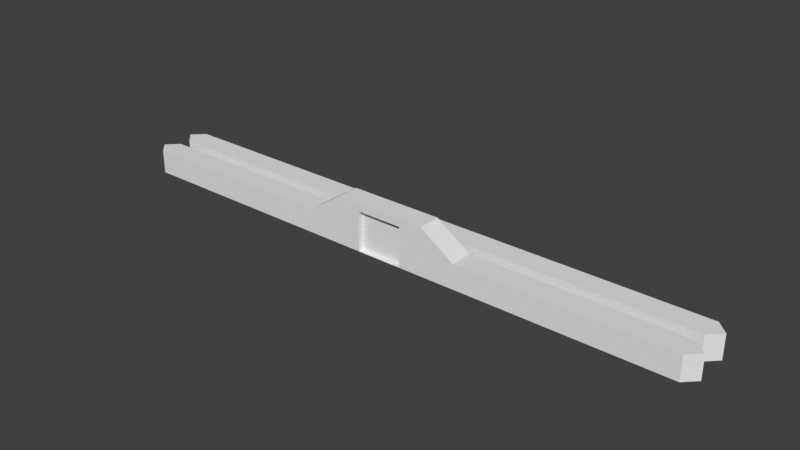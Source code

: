 # Source: outer-walls.blend  (saved by Blender 3.0.42; exported with 4.5.12 LTS)
import bpy
from mathutils import Matrix  # noqa: F401  (used for matrix-valued properties, if any)

bpy.ops.wm.read_factory_settings(use_empty=True)
scene = bpy.context.scene
scene.name = 'Scene'

# ---- collections
col_collection = bpy.data.collections.new('Collection'); scene.collection.children.link(col_collection)

# ---- world
world_world = bpy.data.worlds.new('World'); scene.world = world_world
world_world.use_nodes = True; world_world.node_tree.nodes.clear()
_N = world_world.node_tree.nodes; _L = world_world.node_tree.links
n0 = _N.new('ShaderNodeOutputWorld'); n0.name = 'World Output'; n0.location = (300, 300)
n1 = _N.new('ShaderNodeBackground'); n1.name = 'Background'; n1.location = (10, 300)
n1.inputs[0].default_value = (0.05088, 0.05088, 0.05088, 1.0)
_L.new(n1.outputs[0], n0.inputs[0])
n0.is_active_output = True
world_world.color = (0.05088, 0.05088, 0.05088)
world_world.use_sun_shadow = False
world_world.sun_shadow_jitter_overblur = 0.0

# ---- meshes
me_wall = bpy.data.meshes.new('wall')
me_wall.from_pydata([(25.0, -1.0, 0.0), (25.0, -1.0, 2.073), (25.0, 1.0, 0.0), (25.0, 1.0, 2.073), (7.0, 1.0, 0.0), (7.0, 1.0, 2.073), (7.0, -1.0, 0.0), (7.0, -1.0, 2.073), (4.0, 1.0, 0.0), (4.0, 1.0, 4.073), (4.0, -1.0, 0.0), (4.0, -1.0, 4.073), (2.0, 1.0, 4.073), (2.0, -1.0, 4.073), (2.0, 1.0, 0.0), (2.0, -1.0, 0.0), (2.0, -1.0, 3.439), (2.0, 1.0, 3.439), (0.0, 1.0, 4.073), (0.0, -1.0, 4.073), (0.0, -1.0, 3.439), (0.0, 1.0, 3.439), (0.0, 1.0, 0.0), (0.0, -1.0, 0.0), (26.0, 0.0, 2.073), (26.0, 0.0, 0.0)], [], [(4, 5, 3, 2), (3, 5, 7, 1), (0, 1, 7, 6), (5, 4, 8, 9), (6, 7, 11, 10), (7, 5, 9, 11), (16, 17, 14, 15), (11, 13, 16), (11, 9, 12, 13), (9, 8, 14, 17), (13, 12, 18, 19), (12, 17, 21, 18), (17, 16, 20, 21), (16, 13, 19, 20), (12, 9, 17), (10, 11, 16, 15), (15, 14, 22, 23), (25, 24, 1, 0), (2, 3, 24, 25), (24, 3, 1)])
_uv = me_wall.uv_layers.new(name='UVMap')
_uv.uv.foreach_set('vector', [0.375, 0.375, 0.625, 0.375, 0.625, 0.5, 0.375, 0.5, 0.625, 0.5, 0.75, 0.5, 0.75, 0.75, 0.625, 0.75, 0.375, 0.75, 0.625, 0.75, 0.625, 0.875, 0.375, 0.875, 0.625, 0.375, 0.375, 0.375, 0.375, 0.375, 0.625, 0.375, 0.375, 0.875, 0.625, 0.875, 0.625, 0.875, 0.375, 0.875, 0.75, 0.75, 0.75, 0.5, 0.75, 0.5, 0.75, 0.75, 0.5, 0.875, 0.4375, 0.4375, 0.25, 0.5, 0.375, 0.875, 0.625, 0.875, 0.625, 0.875, 0.5, 0.875, 0.75, 0.75, 0.75, 0.5, 0.75, 0.5, 0.75, 0.75, 0.625, 0.375, 0.375, 0.375, 0.375, 0.375, 0.5, 0.375, 0.75, 0.75, 0.75, 0.5, 0.75, 0.5, 0.75, 0.75, 0.625, 0.375, 0.5, 0.375, 0.5, 0.375, 0.625, 0.375, 0.4375, 0.4375, 0.5, 0.875, 0.5, 0.875, 0.4375, 0.4375, 0.5, 0.875, 0.625, 0.875, 0.625, 0.875, 0.5, 0.875, 0.625, 0.375, 0.625, 0.375, 0.5, 0.375, 0.375, 0.875, 0.625, 0.875, 0.5, 0.875, 0.375, 0.875, 0.25, 0.75, 0.25, 0.5, 0.25, 0.5, 0.25, 0.75, 0.375, 0.625, 0.625, 0.625, 0.625, 0.75, 0.375, 0.75, 0.375, 0.5, 0.625, 0.5, 0.625, 0.625, 0.375, 0.625, 0.625, 0.625, 0.625, 0.5, 0.625, 0.75])
me_wall.use_remesh_fix_poles = True
me_wall.use_remesh_preserve_attributes = False
me_wall.update()
me_solid_wall = bpy.data.meshes.new('solid-wall')
me_solid_wall.from_pydata([(25.0, -1.0, 0.0), (25.0, -1.0, 2.073), (25.0, 1.0, 0.0), (25.0, 1.0, 2.073), (0.0, 1.0, 0.0), (0.0, 1.0, 2.073), (0.0, -1.0, 0.0), (0.0, -1.0, 2.073), (26.0, 0.0, 2.073), (26.0, 0.0, 0.0)], [], [(5, 3, 2, 4), (7, 1, 8, 3, 5), (0, 1, 7, 6), (9, 8, 1, 0), (2, 3, 8, 9)])
_uv = me_solid_wall.uv_layers.new(name='UVMap')
_uv.uv.foreach_set('vector', [0.0, 0.0, 0.0, 0.0, 0.0, 0.0, 0.0, 0.0, 0.0, 0.0, 0.0, 0.0, 0.0, 0.0, 0.0, 0.0, 0.0, 0.0, 0.0, 0.0, 0.0, 0.0, 0.0, 0.0, 0.0, 0.0, 0.0, 0.0, 0.0, 0.0, 0.0, 0.0, 0.0, 0.0, 0.0, 0.0, 0.0, 0.0, 0.0, 0.0, 0.0, 0.0])
me_solid_wall.use_remesh_fix_poles = True
me_solid_wall.use_remesh_preserve_attributes = False
me_solid_wall.update()
me_door_left = bpy.data.meshes.new('door-left')
me_door_left.from_pydata([(0.0, -0.5497, -0.0727), (0.0, -0.5497, 3.491), (0.0, 0.5497, -0.0727), (0.0, 0.5497, 3.491), (2.073, -0.5497, -0.0727), (2.073, -0.5497, 3.491), (2.073, 0.5497, -0.0727), (2.073, 0.5497, 3.491)], [], [(0, 1, 3, 2), (2, 3, 7, 6), (4, 5, 1, 0)])
_uv = me_door_left.uv_layers.new(name='UVMap')
_uv.uv.foreach_set('vector', [0.375, 0.0, 0.625, 0.0, 0.625, 0.25, 0.375, 0.25, 0.375, 0.25, 0.625, 0.25, 0.625, 0.5, 0.375, 0.5, 0.375, 0.75, 0.625, 0.75, 0.625, 1.0, 0.375, 1.0])
me_door_left.use_remesh_fix_poles = True
me_door_left.use_remesh_preserve_attributes = False
me_door_left.update()
me_door_right = bpy.data.meshes.new('door-right')
me_door_right.from_pydata([(0.0, -0.5497, -0.0727), (0.0, -0.5497, 3.491), (0.0, 0.5497, -0.0727), (0.0, 0.5497, 3.491), (2.073, -0.5497, -0.0727), (2.073, -0.5497, 3.491), (2.073, 0.5497, -0.0727), (2.073, 0.5497, 3.491)], [], [(0, 1, 3, 2), (2, 3, 7, 6), (4, 5, 1, 0)])
_uv = me_door_right.uv_layers.new(name='UVMap')
_uv.uv.foreach_set('vector', [0.375, 0.0, 0.625, 0.0, 0.625, 0.25, 0.375, 0.25, 0.375, 0.25, 0.625, 0.25, 0.625, 0.5, 0.375, 0.5, 0.375, 0.75, 0.625, 0.75, 0.625, 1.0, 0.375, 1.0])
me_door_right.use_remesh_fix_poles = True
me_door_right.use_remesh_preserve_attributes = False
me_door_right.update()
me_gateway = bpy.data.meshes.new('gateway')
me_gateway.from_pydata([(-2.301, 0.0, -0.1615), (2.301, 0.0, -0.1615), (-2.301, 0.0, 3.661), (2.301, 0.0, 3.661)], [], [(0, 1, 3, 2)])
_uv = me_gateway.uv_layers.new(name='UVMap')
_uv.uv.foreach_set('vector', [0.0, 0.0, 1.0, 0.0, 1.0, 1.0, 0.0, 1.0])
me_gateway.use_remesh_fix_poles = True
me_gateway.use_remesh_preserve_attributes = False
me_gateway.update()

# ---- objects
ob_wall = bpy.data.objects.new('wall', me_wall)
ob_solid_wall = bpy.data.objects.new('solid-wall', me_solid_wall)
ob_entrance_wall = bpy.data.objects.new('entrance-wall', None)
ob_door_left = bpy.data.objects.new('door-left', me_door_left)
ob_door_right = bpy.data.objects.new('door-right', me_door_right)
ob_gateway = bpy.data.objects.new('gateway', me_gateway)

# ---- transforms, parenting, visibility, modifiers, constraints
ob_wall.parent = ob_entrance_wall
ob_wall.location = (0.0, 0.0, 0.0)
_m = ob_wall.modifiers.new('Mirror', 'MIRROR')
ob_solid_wall.location = (0.0, 3.0, 0.0)
_m = ob_solid_wall.modifiers.new('Mirror', 'MIRROR')
ob_entrance_wall.location = (0.0, 0.0, 0.0)
ob_entrance_wall.empty_display_type = 'SPHERE'
ob_door_left.parent = ob_entrance_wall
ob_door_left.location = (0.0, 0.0, 0.0)
ob_door_right.parent = ob_entrance_wall
ob_door_right.location = (0.0, 0.0, 0.0)
ob_door_right.rotation_euler = (0.0, -0.0, 3.142)
ob_gateway.parent = ob_entrance_wall
ob_gateway.location = (0.0, 0.0, 0.0)

# ---- collection membership
col_collection.objects.link(ob_wall)
col_collection.objects.link(ob_solid_wall)
col_collection.objects.link(ob_entrance_wall)
col_collection.objects.link(ob_door_left)
col_collection.objects.link(ob_door_right)
col_collection.objects.link(ob_gateway)

# ---- scene / render settings (as saved in the file)
scene.frame_start = 1; scene.frame_end = 250; scene.frame_set(1)
scene.render.engine = 'BLENDER_EEVEE_NEXT'
scene.cycles.sampling_pattern = 'TABULATED_SOBOL'
scene.cycles.use_light_tree = False
scene.view_settings.view_transform = 'Standard'
bpy.context.view_layer.update()

# ---- added for rendering (the .blend has no active camera and no usable light): camera, sun
cam_auto = bpy.data.cameras.new('AutoCamera')
cam_auto.lens = 50.0
cam_auto.sensor_width = 36.0
cam_auto.clip_end = 1000.0
ob_auto_camera = bpy.data.objects.new('AutoCamera', cam_auto)
scene.collection.objects.link(ob_auto_camera)
ob_auto_camera.location = (48.4921, -56.6905, 40.7494)
ob_auto_camera.rotation_euler = (1.09748, -7.21219e-08, 0.694738)
scene.camera = ob_auto_camera
light_auto_sun = bpy.data.lights.new('AutoSun', 'SUN')
light_auto_sun.energy = 3.0
light_auto_sun.angle = 0.0523599
ob_auto_sun = bpy.data.objects.new('AutoSun', light_auto_sun)
scene.collection.objects.link(ob_auto_sun)
ob_auto_sun.rotation_euler = (0.872665, 0.174533, 0.523599)
bpy.context.view_layer.update()
